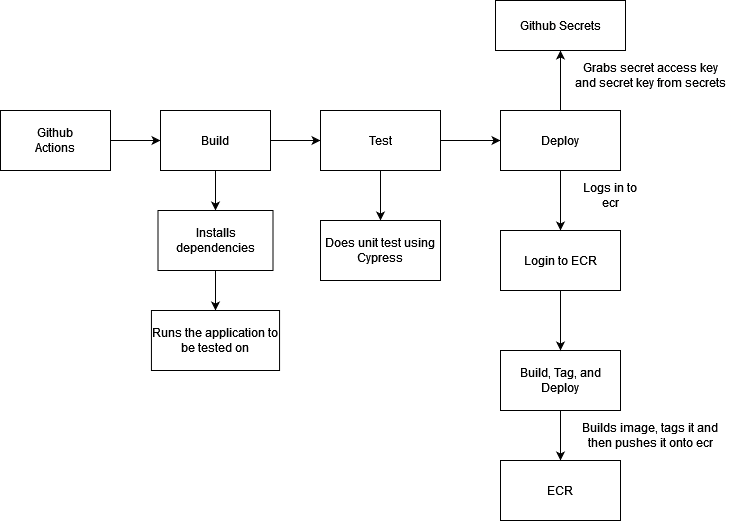

The diagram above was exported from draw.io. Its source (the exported page's mxGraphModel, read from the mxfile embedded in the PNG):
<mxGraphModel dx="1422" dy="1880" grid="1" gridSize="10" guides="1" tooltips="1" connect="1" arrows="1" fold="1" page="1" pageScale="1" pageWidth="850" pageHeight="1100" math="0" shadow="0">
  <root>
    <mxCell id="0" />
    <mxCell id="1" parent="0" />
    <mxCell id="feXuTxx1l0mHEHIw1oNY-6" style="edgeStyle=orthogonalEdgeStyle;rounded=0;orthogonalLoop=1;jettySize=auto;html=1;entryX=0;entryY=0.5;entryDx=0;entryDy=0;" edge="1" parent="1" source="feXuTxx1l0mHEHIw1oNY-1" target="feXuTxx1l0mHEHIw1oNY-4">
      <mxGeometry relative="1" as="geometry" />
    </mxCell>
    <mxCell id="feXuTxx1l0mHEHIw1oNY-1" value="" style="rounded=0;whiteSpace=wrap;html=1;" vertex="1" parent="1">
      <mxGeometry x="40" y="40" width="110" height="60" as="geometry" />
    </mxCell>
    <mxCell id="feXuTxx1l0mHEHIw1oNY-2" value="Github Actions" style="text;html=1;strokeColor=none;fillColor=none;align=center;verticalAlign=middle;whiteSpace=wrap;rounded=0;" vertex="1" parent="1">
      <mxGeometry x="65" y="55" width="60" height="30" as="geometry" />
    </mxCell>
    <mxCell id="feXuTxx1l0mHEHIw1oNY-7" style="edgeStyle=orthogonalEdgeStyle;rounded=0;orthogonalLoop=1;jettySize=auto;html=1;entryX=0;entryY=0.5;entryDx=0;entryDy=0;" edge="1" parent="1" source="feXuTxx1l0mHEHIw1oNY-4" target="feXuTxx1l0mHEHIw1oNY-5">
      <mxGeometry relative="1" as="geometry" />
    </mxCell>
    <mxCell id="feXuTxx1l0mHEHIw1oNY-27" style="edgeStyle=orthogonalEdgeStyle;rounded=0;orthogonalLoop=1;jettySize=auto;html=1;entryX=0.5;entryY=0;entryDx=0;entryDy=0;" edge="1" parent="1" source="feXuTxx1l0mHEHIw1oNY-4" target="feXuTxx1l0mHEHIw1oNY-26">
      <mxGeometry relative="1" as="geometry" />
    </mxCell>
    <mxCell id="feXuTxx1l0mHEHIw1oNY-4" value="Build" style="rounded=0;whiteSpace=wrap;html=1;" vertex="1" parent="1">
      <mxGeometry x="200" y="40" width="110" height="60" as="geometry" />
    </mxCell>
    <mxCell id="feXuTxx1l0mHEHIw1oNY-9" style="edgeStyle=orthogonalEdgeStyle;rounded=0;orthogonalLoop=1;jettySize=auto;html=1;" edge="1" parent="1" source="feXuTxx1l0mHEHIw1oNY-5" target="feXuTxx1l0mHEHIw1oNY-8">
      <mxGeometry relative="1" as="geometry" />
    </mxCell>
    <mxCell id="feXuTxx1l0mHEHIw1oNY-25" style="edgeStyle=orthogonalEdgeStyle;rounded=0;orthogonalLoop=1;jettySize=auto;html=1;entryX=0.5;entryY=0;entryDx=0;entryDy=0;" edge="1" parent="1" source="feXuTxx1l0mHEHIw1oNY-5" target="feXuTxx1l0mHEHIw1oNY-24">
      <mxGeometry relative="1" as="geometry" />
    </mxCell>
    <mxCell id="feXuTxx1l0mHEHIw1oNY-5" value="Test" style="rounded=0;whiteSpace=wrap;html=1;" vertex="1" parent="1">
      <mxGeometry x="360" y="40" width="120" height="60" as="geometry" />
    </mxCell>
    <mxCell id="feXuTxx1l0mHEHIw1oNY-17" style="edgeStyle=orthogonalEdgeStyle;rounded=0;orthogonalLoop=1;jettySize=auto;html=1;entryX=0.5;entryY=1;entryDx=0;entryDy=0;" edge="1" parent="1" source="feXuTxx1l0mHEHIw1oNY-8" target="feXuTxx1l0mHEHIw1oNY-10">
      <mxGeometry relative="1" as="geometry" />
    </mxCell>
    <mxCell id="feXuTxx1l0mHEHIw1oNY-18" style="edgeStyle=orthogonalEdgeStyle;rounded=0;orthogonalLoop=1;jettySize=auto;html=1;" edge="1" parent="1" source="feXuTxx1l0mHEHIw1oNY-8" target="feXuTxx1l0mHEHIw1oNY-15">
      <mxGeometry relative="1" as="geometry" />
    </mxCell>
    <mxCell id="feXuTxx1l0mHEHIw1oNY-8" value="Deploy" style="rounded=0;whiteSpace=wrap;html=1;" vertex="1" parent="1">
      <mxGeometry x="540" y="40" width="120" height="60" as="geometry" />
    </mxCell>
    <mxCell id="feXuTxx1l0mHEHIw1oNY-10" value="Github Secrets" style="rounded=0;whiteSpace=wrap;html=1;" vertex="1" parent="1">
      <mxGeometry x="535" y="-70" width="130" height="50" as="geometry" />
    </mxCell>
    <mxCell id="feXuTxx1l0mHEHIw1oNY-12" value="Grabs secret access key and secret key from secrets" style="text;html=1;strokeColor=none;fillColor=none;align=center;verticalAlign=middle;whiteSpace=wrap;rounded=0;" vertex="1" parent="1">
      <mxGeometry x="610" y="-20" width="160" height="50" as="geometry" />
    </mxCell>
    <mxCell id="feXuTxx1l0mHEHIw1oNY-23" style="edgeStyle=orthogonalEdgeStyle;rounded=0;orthogonalLoop=1;jettySize=auto;html=1;entryX=0.5;entryY=0;entryDx=0;entryDy=0;" edge="1" parent="1" source="feXuTxx1l0mHEHIw1oNY-13" target="feXuTxx1l0mHEHIw1oNY-22">
      <mxGeometry relative="1" as="geometry" />
    </mxCell>
    <mxCell id="feXuTxx1l0mHEHIw1oNY-13" value="Build, Tag, and Deploy" style="rounded=0;whiteSpace=wrap;html=1;" vertex="1" parent="1">
      <mxGeometry x="540" y="280" width="120" height="60" as="geometry" />
    </mxCell>
    <mxCell id="feXuTxx1l0mHEHIw1oNY-19" style="edgeStyle=orthogonalEdgeStyle;rounded=0;orthogonalLoop=1;jettySize=auto;html=1;entryX=0.5;entryY=0;entryDx=0;entryDy=0;" edge="1" parent="1" source="feXuTxx1l0mHEHIw1oNY-15" target="feXuTxx1l0mHEHIw1oNY-13">
      <mxGeometry relative="1" as="geometry" />
    </mxCell>
    <mxCell id="feXuTxx1l0mHEHIw1oNY-15" value="Login to ECR" style="rounded=0;whiteSpace=wrap;html=1;" vertex="1" parent="1">
      <mxGeometry x="540" y="160" width="120" height="60" as="geometry" />
    </mxCell>
    <mxCell id="feXuTxx1l0mHEHIw1oNY-20" value="Builds image, tags it and then pushes it onto ecr" style="text;html=1;strokeColor=none;fillColor=none;align=center;verticalAlign=middle;whiteSpace=wrap;rounded=0;" vertex="1" parent="1">
      <mxGeometry x="610" y="340" width="160" height="50" as="geometry" />
    </mxCell>
    <mxCell id="feXuTxx1l0mHEHIw1oNY-21" value="Logs in to ecr" style="text;html=1;strokeColor=none;fillColor=none;align=center;verticalAlign=middle;whiteSpace=wrap;rounded=0;" vertex="1" parent="1">
      <mxGeometry x="620" y="110" width="60" height="30" as="geometry" />
    </mxCell>
    <mxCell id="feXuTxx1l0mHEHIw1oNY-22" value="ECR" style="rounded=0;whiteSpace=wrap;html=1;" vertex="1" parent="1">
      <mxGeometry x="540" y="390" width="120" height="60" as="geometry" />
    </mxCell>
    <mxCell id="feXuTxx1l0mHEHIw1oNY-24" value="Does unit test using Cypress" style="rounded=0;whiteSpace=wrap;html=1;" vertex="1" parent="1">
      <mxGeometry x="360" y="150" width="120" height="60" as="geometry" />
    </mxCell>
    <mxCell id="feXuTxx1l0mHEHIw1oNY-29" style="edgeStyle=orthogonalEdgeStyle;rounded=0;orthogonalLoop=1;jettySize=auto;html=1;entryX=0.5;entryY=0;entryDx=0;entryDy=0;" edge="1" parent="1" source="feXuTxx1l0mHEHIw1oNY-26" target="feXuTxx1l0mHEHIw1oNY-28">
      <mxGeometry relative="1" as="geometry" />
    </mxCell>
    <mxCell id="feXuTxx1l0mHEHIw1oNY-26" value="Installs dependencies" style="rounded=0;whiteSpace=wrap;html=1;" vertex="1" parent="1">
      <mxGeometry x="197.5" y="140" width="115" height="60" as="geometry" />
    </mxCell>
    <mxCell id="feXuTxx1l0mHEHIw1oNY-28" value="Runs the application to be tested on" style="rounded=0;whiteSpace=wrap;html=1;" vertex="1" parent="1">
      <mxGeometry x="190.94" y="240" width="128.12" height="60" as="geometry" />
    </mxCell>
  </root>
</mxGraphModel>